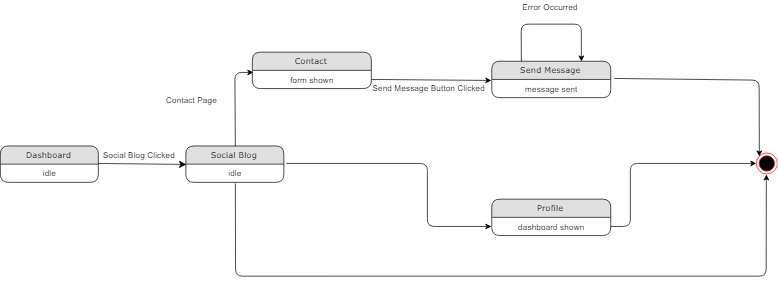

The diagram above was exported from draw.io. Its source (the exported page's mxGraphModel, read from the mxfile embedded in the PNG):
<mxGraphModel dx="1200" dy="1471" grid="1" gridSize="10" guides="1" tooltips="1" connect="1" arrows="1" fold="1" page="1" pageScale="1" pageWidth="1100" pageHeight="850" background="#ffffff" math="0" shadow="0">
  <root>
    <mxCell id="0" />
    <mxCell id="1" parent="0" />
    <mxCell id="1fdf3b25b50cf41e-1" value="Dashboard" style="swimlane;html=1;fontStyle=0;childLayout=stackLayout;horizontal=1;startSize=26;fillColor=#e0e0e0;horizontalStack=0;resizeParent=1;resizeLast=0;collapsible=1;marginBottom=0;swimlaneFillColor=#ffffff;align=center;rounded=1;shadow=0;comic=0;labelBackgroundColor=none;strokeColor=#000000;strokeWidth=1;fontFamily=Verdana;fontSize=12;fontColor=#000000;" parent="1" vertex="1">
      <mxGeometry x="430" y="54" width="140" height="52" as="geometry" />
    </mxCell>
    <mxCell id="1fdf3b25b50cf41e-2" value="idle" style="text;html=1;strokeColor=none;fillColor=none;spacingLeft=4;spacingRight=4;whiteSpace=wrap;overflow=hidden;rotatable=0;points=[[0,0.5],[1,0.5]];portConstraint=eastwest;align=center;" parent="1fdf3b25b50cf41e-1" vertex="1">
      <mxGeometry y="26" width="140" height="26" as="geometry" />
    </mxCell>
    <mxCell id="1fdf3b25b50cf41e-11" value="Social Blog" style="swimlane;html=1;fontStyle=0;childLayout=stackLayout;horizontal=1;startSize=26;fillColor=#e0e0e0;horizontalStack=0;resizeParent=1;resizeLast=0;collapsible=1;marginBottom=0;swimlaneFillColor=#ffffff;align=center;rounded=1;shadow=0;comic=0;labelBackgroundColor=none;strokeColor=#000000;strokeWidth=1;fontFamily=Verdana;fontSize=12;fontColor=#000000;" parent="1" vertex="1">
      <mxGeometry x="695" y="54" width="140" height="52" as="geometry" />
    </mxCell>
    <mxCell id="1fdf3b25b50cf41e-12" value="idle" style="text;html=1;strokeColor=none;fillColor=none;spacingLeft=4;spacingRight=4;whiteSpace=wrap;overflow=hidden;rotatable=0;points=[[0,0.5],[1,0.5]];portConstraint=eastwest;align=center;" parent="1fdf3b25b50cf41e-11" vertex="1">
      <mxGeometry y="26" width="140" height="26" as="geometry" />
    </mxCell>
    <mxCell id="fjNlEd4nIXOPYDQXiLsd-4" style="edgeStyle=none;html=1;labelBackgroundColor=none;startFill=0;startSize=8;endFill=1;endSize=8;fontFamily=Verdana;fontSize=12;entryX=0;entryY=0.5;entryDx=0;entryDy=0;" edge="1" parent="1" target="1fdf3b25b50cf41e-11">
      <mxGeometry relative="1" as="geometry">
        <mxPoint x="670" y="78" as="targetPoint" />
        <mxPoint x="570" y="79" as="sourcePoint" />
      </mxGeometry>
    </mxCell>
    <mxCell id="fjNlEd4nIXOPYDQXiLsd-10" value="Social Blog Clicked" style="text;html=1;resizable=0;points=[];autosize=1;align=left;verticalAlign=top;spacingTop=-4;fontColor=#000000;" vertex="1" parent="1">
      <mxGeometry x="575" y="57" width="120" height="20" as="geometry" />
    </mxCell>
    <mxCell id="fjNlEd4nIXOPYDQXiLsd-25" value="" style="endArrow=classic;html=1;fontColor=#000000;exitX=0.5;exitY=0;exitDx=0;exitDy=0;entryX=0.006;entryY=0.115;entryDx=0;entryDy=0;entryPerimeter=0;" edge="1" parent="1" source="1fdf3b25b50cf41e-11" target="fjNlEd4nIXOPYDQXiLsd-27">
      <mxGeometry width="50" height="50" relative="1" as="geometry">
        <mxPoint x="740" y="50" as="sourcePoint" />
        <mxPoint x="765" y="-62" as="targetPoint" />
        <Array as="points">
          <mxPoint x="765" y="-51" />
        </Array>
      </mxGeometry>
    </mxCell>
    <mxCell id="fjNlEd4nIXOPYDQXiLsd-26" value="Contact" style="swimlane;html=1;fontStyle=0;childLayout=stackLayout;horizontal=1;startSize=26;fillColor=#e0e0e0;horizontalStack=0;resizeParent=1;resizeLast=0;collapsible=1;marginBottom=0;swimlaneFillColor=#ffffff;align=center;rounded=1;shadow=0;comic=0;labelBackgroundColor=none;strokeColor=#000000;strokeWidth=1;fontFamily=Verdana;fontSize=12;fontColor=#000000;" vertex="1" parent="1">
      <mxGeometry x="790" y="-80" width="170" height="52" as="geometry" />
    </mxCell>
    <mxCell id="fjNlEd4nIXOPYDQXiLsd-27" value="form shown" style="text;html=1;strokeColor=none;fillColor=none;spacingLeft=4;spacingRight=4;whiteSpace=wrap;overflow=hidden;rotatable=0;points=[[0,0.5],[1,0.5]];portConstraint=eastwest;align=center;" vertex="1" parent="fjNlEd4nIXOPYDQXiLsd-26">
      <mxGeometry y="26" width="170" height="26" as="geometry" />
    </mxCell>
    <mxCell id="fjNlEd4nIXOPYDQXiLsd-28" value="Contact Page" style="text;html=1;resizable=0;points=[];autosize=1;align=left;verticalAlign=top;spacingTop=-4;fontColor=#000000;" vertex="1" parent="1">
      <mxGeometry x="665" y="-21" width="90" height="20" as="geometry" />
    </mxCell>
    <mxCell id="fjNlEd4nIXOPYDQXiLsd-58" value="Profile" style="swimlane;html=1;fontStyle=0;childLayout=stackLayout;horizontal=1;startSize=26;fillColor=#e0e0e0;horizontalStack=0;resizeParent=1;resizeLast=0;collapsible=1;marginBottom=0;swimlaneFillColor=#ffffff;align=center;rounded=1;shadow=0;comic=0;labelBackgroundColor=none;strokeColor=#000000;strokeWidth=1;fontFamily=Verdana;fontSize=12;fontColor=#000000;" vertex="1" parent="1">
      <mxGeometry x="1132" y="130" width="170" height="52" as="geometry" />
    </mxCell>
    <mxCell id="fjNlEd4nIXOPYDQXiLsd-59" value="dashboard shown" style="text;html=1;strokeColor=none;fillColor=none;spacingLeft=4;spacingRight=4;whiteSpace=wrap;overflow=hidden;rotatable=0;points=[[0,0.5],[1,0.5]];portConstraint=eastwest;align=center;" vertex="1" parent="fjNlEd4nIXOPYDQXiLsd-58">
      <mxGeometry y="26" width="170" height="26" as="geometry" />
    </mxCell>
    <mxCell id="fjNlEd4nIXOPYDQXiLsd-60" value="" style="endArrow=classic;html=1;fontColor=#000000;exitX=1.026;exitY=-0.038;exitDx=0;exitDy=0;exitPerimeter=0;entryX=0;entryY=0.5;entryDx=0;entryDy=0;" edge="1" parent="1" source="1fdf3b25b50cf41e-12" target="fjNlEd4nIXOPYDQXiLsd-59">
      <mxGeometry width="50" height="50" relative="1" as="geometry">
        <mxPoint x="890" y="100" as="sourcePoint" />
        <mxPoint x="1134" y="80" as="targetPoint" />
        <Array as="points">
          <mxPoint x="1040" y="79" />
          <mxPoint x="1040" y="169" />
        </Array>
      </mxGeometry>
    </mxCell>
    <mxCell id="fjNlEd4nIXOPYDQXiLsd-63" value="" style="endArrow=classic;html=1;fontColor=#000000;exitX=0.505;exitY=1.06;exitDx=0;exitDy=0;exitPerimeter=0;entryX=0.5;entryY=1;entryDx=0;entryDy=0;" edge="1" parent="1" source="1fdf3b25b50cf41e-12" target="fjNlEd4nIXOPYDQXiLsd-66">
      <mxGeometry width="50" height="50" relative="1" as="geometry">
        <mxPoint x="850" y="220" as="sourcePoint" />
        <mxPoint x="1520" y="80" as="targetPoint" />
        <Array as="points">
          <mxPoint x="766" y="240" />
          <mxPoint x="1524" y="240" />
        </Array>
      </mxGeometry>
    </mxCell>
    <mxCell id="fjNlEd4nIXOPYDQXiLsd-64" value="" style="endArrow=classic;html=1;fontColor=#000000;entryX=0;entryY=0.5;entryDx=0;entryDy=0;exitX=1;exitY=0.5;exitDx=0;exitDy=0;" edge="1" parent="1" source="fjNlEd4nIXOPYDQXiLsd-59" target="fjNlEd4nIXOPYDQXiLsd-66">
      <mxGeometry width="50" height="50" relative="1" as="geometry">
        <mxPoint x="1301" y="79" as="sourcePoint" />
        <mxPoint x="1500" y="83" as="targetPoint" />
        <Array as="points">
          <mxPoint x="1330" y="169" />
          <mxPoint x="1330" y="79" />
        </Array>
      </mxGeometry>
    </mxCell>
    <mxCell id="fjNlEd4nIXOPYDQXiLsd-66" value="" style="ellipse;html=1;shape=endState;fillColor=#000000;strokeColor=#ff0000;fontColor=#000000;" vertex="1" parent="1">
      <mxGeometry x="1510" y="64" width="30" height="30" as="geometry" />
    </mxCell>
    <mxCell id="fjNlEd4nIXOPYDQXiLsd-72" value="Send Message" style="swimlane;html=1;fontStyle=0;childLayout=stackLayout;horizontal=1;startSize=26;fillColor=#e0e0e0;horizontalStack=0;resizeParent=1;resizeLast=0;collapsible=1;marginBottom=0;swimlaneFillColor=#ffffff;align=center;rounded=1;shadow=0;comic=0;labelBackgroundColor=none;strokeColor=#000000;strokeWidth=1;fontFamily=Verdana;fontSize=12;fontColor=#000000;" vertex="1" parent="1">
      <mxGeometry x="1132" y="-67" width="170" height="52" as="geometry" />
    </mxCell>
    <mxCell id="fjNlEd4nIXOPYDQXiLsd-73" value="message sent" style="text;html=1;strokeColor=none;fillColor=none;spacingLeft=4;spacingRight=4;whiteSpace=wrap;overflow=hidden;rotatable=0;points=[[0,0.5],[1,0.5]];portConstraint=eastwest;align=center;" vertex="1" parent="fjNlEd4nIXOPYDQXiLsd-72">
      <mxGeometry y="26" width="170" height="26" as="geometry" />
    </mxCell>
    <mxCell id="fjNlEd4nIXOPYDQXiLsd-74" value="" style="endArrow=classic;html=1;fontColor=#000000;exitX=1;exitY=0.5;exitDx=0;exitDy=0;entryX=-0.003;entryY=0.055;entryDx=0;entryDy=0;entryPerimeter=0;" edge="1" parent="1" source="fjNlEd4nIXOPYDQXiLsd-27" target="fjNlEd4nIXOPYDQXiLsd-73">
      <mxGeometry width="50" height="50" relative="1" as="geometry">
        <mxPoint x="990" y="40" as="sourcePoint" />
        <mxPoint x="1040" y="-10" as="targetPoint" />
      </mxGeometry>
    </mxCell>
    <mxCell id="fjNlEd4nIXOPYDQXiLsd-75" value="Send Message Button Clicked" style="text;html=1;resizable=0;points=[];autosize=1;align=left;verticalAlign=top;spacingTop=-4;fontColor=#000000;" vertex="1" parent="1">
      <mxGeometry x="960" y="-38" width="180" height="20" as="geometry" />
    </mxCell>
    <mxCell id="fjNlEd4nIXOPYDQXiLsd-76" value="" style="endArrow=classic;html=1;fontColor=#000000;exitX=1.03;exitY=-0.055;exitDx=0;exitDy=0;exitPerimeter=0;entryX=0;entryY=0;entryDx=0;entryDy=0;" edge="1" parent="1" source="fjNlEd4nIXOPYDQXiLsd-73" target="fjNlEd4nIXOPYDQXiLsd-66">
      <mxGeometry width="50" height="50" relative="1" as="geometry">
        <mxPoint x="1370" y="-50" as="sourcePoint" />
        <mxPoint x="1514" y="-40" as="targetPoint" />
        <Array as="points">
          <mxPoint x="1514" y="-40" />
        </Array>
      </mxGeometry>
    </mxCell>
    <mxCell id="fjNlEd4nIXOPYDQXiLsd-78" value="" style="endArrow=classic;html=1;fontColor=#000000;exitX=0.25;exitY=0;exitDx=0;exitDy=0;entryX=0.75;entryY=0;entryDx=0;entryDy=0;" edge="1" parent="1" source="fjNlEd4nIXOPYDQXiLsd-72" target="fjNlEd4nIXOPYDQXiLsd-72">
      <mxGeometry width="50" height="50" relative="1" as="geometry">
        <mxPoint x="1170" y="-100" as="sourcePoint" />
        <mxPoint x="1330" y="-160" as="targetPoint" />
        <Array as="points">
          <mxPoint x="1174" y="-120" />
          <mxPoint x="1260" y="-120" />
        </Array>
      </mxGeometry>
    </mxCell>
    <mxCell id="fjNlEd4nIXOPYDQXiLsd-79" value="Error Occurred" style="text;html=1;resizable=0;points=[];autosize=1;align=left;verticalAlign=top;spacingTop=-4;fontColor=#000000;" vertex="1" parent="1">
      <mxGeometry x="1174" y="-154" width="90" height="20" as="geometry" />
    </mxCell>
  </root>
</mxGraphModel>